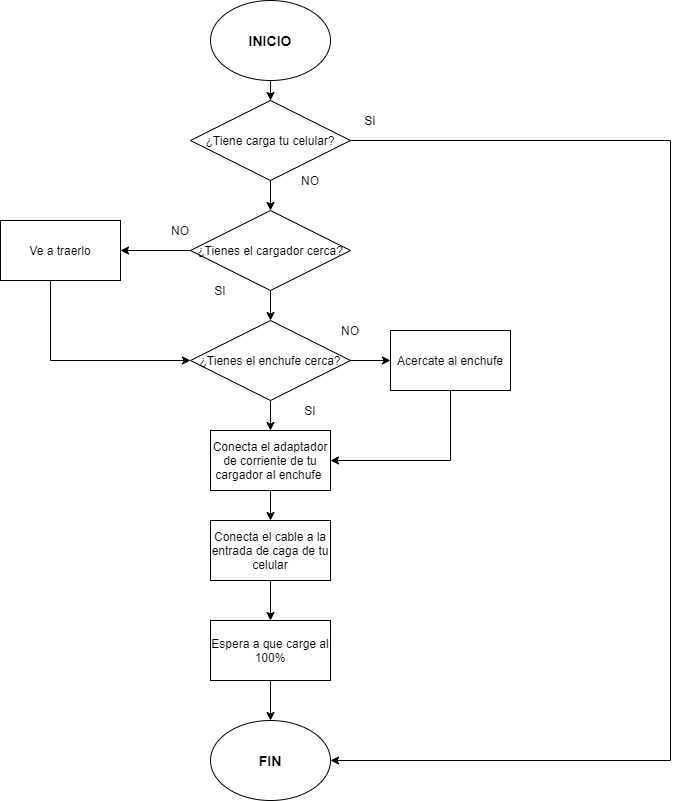

The diagram above was exported from draw.io. Its source (the exported page's mxGraphModel, read from the mxfile embedded in the PNG):
<mxGraphModel dx="1038" dy="528" grid="1" gridSize="10" guides="1" tooltips="1" connect="1" arrows="1" fold="1" page="1" pageScale="1" pageWidth="1100" pageHeight="850" math="0" shadow="0">
  <root>
    <mxCell id="0" />
    <mxCell id="1" parent="0" />
    <mxCell id="q6ZmIGqcAteuviBOe2XW-6" style="edgeStyle=orthogonalEdgeStyle;rounded=0;orthogonalLoop=1;jettySize=auto;html=1;" parent="1" source="q6ZmIGqcAteuviBOe2XW-1" target="q6ZmIGqcAteuviBOe2XW-2" edge="1">
      <mxGeometry relative="1" as="geometry" />
    </mxCell>
    <mxCell id="q6ZmIGqcAteuviBOe2XW-1" value="&lt;h3&gt;&lt;b&gt;INICIO&lt;/b&gt;&lt;/h3&gt;" style="ellipse;whiteSpace=wrap;html=1;" parent="1" vertex="1">
      <mxGeometry x="340" y="40" width="120" height="80" as="geometry" />
    </mxCell>
    <mxCell id="q6ZmIGqcAteuviBOe2XW-5" style="edgeStyle=orthogonalEdgeStyle;rounded=0;orthogonalLoop=1;jettySize=auto;html=1;" parent="1" source="q6ZmIGqcAteuviBOe2XW-2" target="q6ZmIGqcAteuviBOe2XW-4" edge="1">
      <mxGeometry relative="1" as="geometry" />
    </mxCell>
    <mxCell id="q6ZmIGqcAteuviBOe2XW-7" style="edgeStyle=orthogonalEdgeStyle;rounded=0;orthogonalLoop=1;jettySize=auto;html=1;entryX=1;entryY=0.5;entryDx=0;entryDy=0;" parent="1" source="q6ZmIGqcAteuviBOe2XW-2" target="q6ZmIGqcAteuviBOe2XW-3" edge="1">
      <mxGeometry relative="1" as="geometry">
        <Array as="points">
          <mxPoint x="800" y="180" />
          <mxPoint x="800" y="800" />
        </Array>
      </mxGeometry>
    </mxCell>
    <mxCell id="q6ZmIGqcAteuviBOe2XW-2" value="¿Tiene carga tu celular?" style="rhombus;whiteSpace=wrap;html=1;" parent="1" vertex="1">
      <mxGeometry x="320" y="140" width="160" height="80" as="geometry" />
    </mxCell>
    <mxCell id="q6ZmIGqcAteuviBOe2XW-3" value="&lt;h3&gt;&lt;b&gt;FIN&lt;/b&gt;&lt;/h3&gt;" style="ellipse;whiteSpace=wrap;html=1;" parent="1" vertex="1">
      <mxGeometry x="340" y="760" width="120" height="80" as="geometry" />
    </mxCell>
    <mxCell id="q6ZmIGqcAteuviBOe2XW-14" style="edgeStyle=orthogonalEdgeStyle;rounded=0;orthogonalLoop=1;jettySize=auto;html=1;entryX=0.5;entryY=0;entryDx=0;entryDy=0;" parent="1" source="q6ZmIGqcAteuviBOe2XW-4" target="q6ZmIGqcAteuviBOe2XW-11" edge="1">
      <mxGeometry relative="1" as="geometry" />
    </mxCell>
    <mxCell id="q6ZmIGqcAteuviBOe2XW-17" style="edgeStyle=orthogonalEdgeStyle;rounded=0;orthogonalLoop=1;jettySize=auto;html=1;" parent="1" source="q6ZmIGqcAteuviBOe2XW-4" target="q6ZmIGqcAteuviBOe2XW-10" edge="1">
      <mxGeometry relative="1" as="geometry" />
    </mxCell>
    <mxCell id="q6ZmIGqcAteuviBOe2XW-4" value="¿Tienes el cargador cerca?" style="rhombus;whiteSpace=wrap;html=1;" parent="1" vertex="1">
      <mxGeometry x="320" y="250" width="160" height="80" as="geometry" />
    </mxCell>
    <mxCell id="q6ZmIGqcAteuviBOe2XW-8" value="SI" style="text;html=1;strokeColor=none;fillColor=none;align=center;verticalAlign=middle;whiteSpace=wrap;rounded=0;" parent="1" vertex="1">
      <mxGeometry x="480" y="150" width="40" height="20" as="geometry" />
    </mxCell>
    <mxCell id="q6ZmIGqcAteuviBOe2XW-9" value="NO" style="text;html=1;strokeColor=none;fillColor=none;align=center;verticalAlign=middle;whiteSpace=wrap;rounded=0;" parent="1" vertex="1">
      <mxGeometry x="420" y="210" width="40" height="20" as="geometry" />
    </mxCell>
    <mxCell id="q6ZmIGqcAteuviBOe2XW-18" style="edgeStyle=orthogonalEdgeStyle;rounded=0;orthogonalLoop=1;jettySize=auto;html=1;entryX=0;entryY=0.5;entryDx=0;entryDy=0;" parent="1" source="q6ZmIGqcAteuviBOe2XW-10" target="q6ZmIGqcAteuviBOe2XW-11" edge="1">
      <mxGeometry relative="1" as="geometry">
        <Array as="points">
          <mxPoint x="180" y="400" />
        </Array>
      </mxGeometry>
    </mxCell>
    <mxCell id="q6ZmIGqcAteuviBOe2XW-10" value="Ve a traerlo" style="rounded=0;whiteSpace=wrap;html=1;" parent="1" vertex="1">
      <mxGeometry x="130" y="260" width="120" height="60" as="geometry" />
    </mxCell>
    <mxCell id="q6ZmIGqcAteuviBOe2XW-22" style="edgeStyle=orthogonalEdgeStyle;rounded=0;orthogonalLoop=1;jettySize=auto;html=1;entryX=0;entryY=0.5;entryDx=0;entryDy=0;" parent="1" source="q6ZmIGqcAteuviBOe2XW-11" target="q6ZmIGqcAteuviBOe2XW-19" edge="1">
      <mxGeometry relative="1" as="geometry" />
    </mxCell>
    <mxCell id="q6ZmIGqcAteuviBOe2XW-24" style="edgeStyle=orthogonalEdgeStyle;rounded=0;orthogonalLoop=1;jettySize=auto;html=1;entryX=0.5;entryY=0;entryDx=0;entryDy=0;" parent="1" source="q6ZmIGqcAteuviBOe2XW-11" target="q6ZmIGqcAteuviBOe2XW-21" edge="1">
      <mxGeometry relative="1" as="geometry" />
    </mxCell>
    <mxCell id="q6ZmIGqcAteuviBOe2XW-11" value="¿Tienes el enchufe cerca?" style="rhombus;whiteSpace=wrap;html=1;" parent="1" vertex="1">
      <mxGeometry x="320" y="360" width="160" height="80" as="geometry" />
    </mxCell>
    <mxCell id="q6ZmIGqcAteuviBOe2XW-15" value="NO" style="text;html=1;strokeColor=none;fillColor=none;align=center;verticalAlign=middle;whiteSpace=wrap;rounded=0;" parent="1" vertex="1">
      <mxGeometry x="290" y="260" width="40" height="20" as="geometry" />
    </mxCell>
    <mxCell id="q6ZmIGqcAteuviBOe2XW-16" value="SI" style="text;html=1;strokeColor=none;fillColor=none;align=center;verticalAlign=middle;whiteSpace=wrap;rounded=0;" parent="1" vertex="1">
      <mxGeometry x="330" y="320" width="40" height="20" as="geometry" />
    </mxCell>
    <mxCell id="q6ZmIGqcAteuviBOe2XW-23" style="edgeStyle=orthogonalEdgeStyle;rounded=0;orthogonalLoop=1;jettySize=auto;html=1;entryX=1;entryY=0.5;entryDx=0;entryDy=0;" parent="1" source="q6ZmIGqcAteuviBOe2XW-19" target="q6ZmIGqcAteuviBOe2XW-21" edge="1">
      <mxGeometry relative="1" as="geometry">
        <Array as="points">
          <mxPoint x="580" y="500" />
        </Array>
      </mxGeometry>
    </mxCell>
    <mxCell id="q6ZmIGqcAteuviBOe2XW-19" value="Acercate al enchufe" style="rounded=0;whiteSpace=wrap;html=1;" parent="1" vertex="1">
      <mxGeometry x="520" y="370" width="120" height="60" as="geometry" />
    </mxCell>
    <mxCell id="q6ZmIGqcAteuviBOe2XW-26" style="edgeStyle=orthogonalEdgeStyle;rounded=0;orthogonalLoop=1;jettySize=auto;html=1;entryX=0.5;entryY=0;entryDx=0;entryDy=0;exitX=0;exitY=0.5;exitDx=0;exitDy=0;" parent="1" source="q6ZmIGqcAteuviBOe2XW-29" target="q6ZmIGqcAteuviBOe2XW-3" edge="1">
      <mxGeometry relative="1" as="geometry">
        <Array as="points">
          <mxPoint x="400" y="700" />
        </Array>
      </mxGeometry>
    </mxCell>
    <mxCell id="q6ZmIGqcAteuviBOe2XW-31" style="edgeStyle=orthogonalEdgeStyle;rounded=0;orthogonalLoop=1;jettySize=auto;html=1;entryX=0.5;entryY=0;entryDx=0;entryDy=0;" parent="1" source="q6ZmIGqcAteuviBOe2XW-20" target="q6ZmIGqcAteuviBOe2XW-29" edge="1">
      <mxGeometry relative="1" as="geometry" />
    </mxCell>
    <mxCell id="q6ZmIGqcAteuviBOe2XW-20" value="Conecta el cable a la entrada de caga de tu celular" style="rounded=0;whiteSpace=wrap;html=1;" parent="1" vertex="1">
      <mxGeometry x="340" y="560" width="120" height="60" as="geometry" />
    </mxCell>
    <mxCell id="q6ZmIGqcAteuviBOe2XW-25" style="edgeStyle=orthogonalEdgeStyle;rounded=0;orthogonalLoop=1;jettySize=auto;html=1;entryX=0.5;entryY=0;entryDx=0;entryDy=0;" parent="1" source="q6ZmIGqcAteuviBOe2XW-21" target="q6ZmIGqcAteuviBOe2XW-20" edge="1">
      <mxGeometry relative="1" as="geometry" />
    </mxCell>
    <mxCell id="q6ZmIGqcAteuviBOe2XW-21" value="Conecta el adaptador de corriente de tu cargador al enchufe&amp;nbsp;" style="rounded=0;whiteSpace=wrap;html=1;" parent="1" vertex="1">
      <mxGeometry x="340" y="470" width="120" height="60" as="geometry" />
    </mxCell>
    <mxCell id="q6ZmIGqcAteuviBOe2XW-27" value="NO" style="text;html=1;strokeColor=none;fillColor=none;align=center;verticalAlign=middle;whiteSpace=wrap;rounded=0;" parent="1" vertex="1">
      <mxGeometry x="460" y="360" width="40" height="20" as="geometry" />
    </mxCell>
    <mxCell id="q6ZmIGqcAteuviBOe2XW-28" value="SI" style="text;html=1;strokeColor=none;fillColor=none;align=center;verticalAlign=middle;whiteSpace=wrap;rounded=0;" parent="1" vertex="1">
      <mxGeometry x="420" y="440" width="40" height="20" as="geometry" />
    </mxCell>
    <mxCell id="q6ZmIGqcAteuviBOe2XW-29" value="Espera a que carge al 100%" style="rounded=0;whiteSpace=wrap;html=1;" parent="1" vertex="1">
      <mxGeometry x="340" y="660" width="120" height="60" as="geometry" />
    </mxCell>
  </root>
</mxGraphModel>